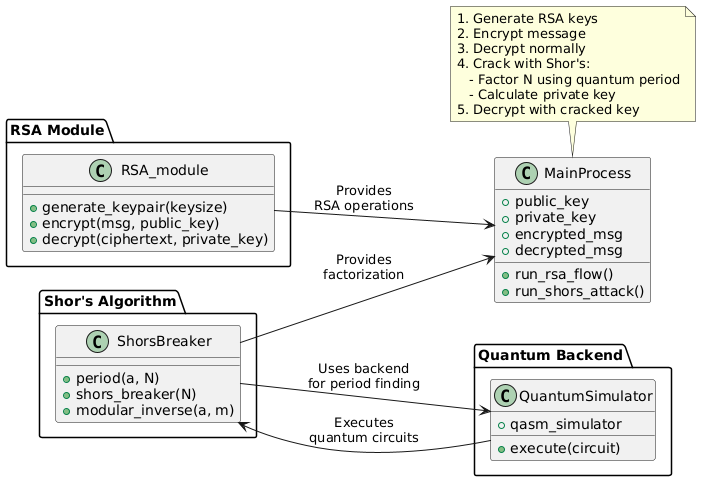

The diagram above was rendered by PlantUML. Its source (embedded in the PNG):
@startuml
left to right direction

package "RSA Module" {
    class RSA_module {
        +generate_keypair(keysize)
        +encrypt(msg, public_key)
        +decrypt(ciphertext, private_key)
    }
}

package "Shor's Algorithm" {
    class ShorsBreaker {
        +period(a, N)
        +shors_breaker(N)
        +modular_inverse(a, m)
    }
}

package "Quantum Backend" {
    class QuantumSimulator {
        +qasm_simulator
        +execute(circuit)
    }
}

class MainProcess {
    +public_key
    +private_key
    +encrypted_msg
    +decrypted_msg
    +run_rsa_flow()
    +run_shors_attack()
}

RSA_module --> MainProcess : Provides\nRSA operations
ShorsBreaker --> MainProcess : Provides\nfactorization
QuantumSimulator --> ShorsBreaker : Executes\nquantum circuits
ShorsBreaker --> QuantumSimulator : Uses backend\nfor period finding

note top of MainProcess
    1. Generate RSA keys
    2. Encrypt message
    3. Decrypt normally
    4. Crack with Shor's:
       - Factor N using quantum period
       - Calculate private key
    5. Decrypt with cracked key
end note
@enduml